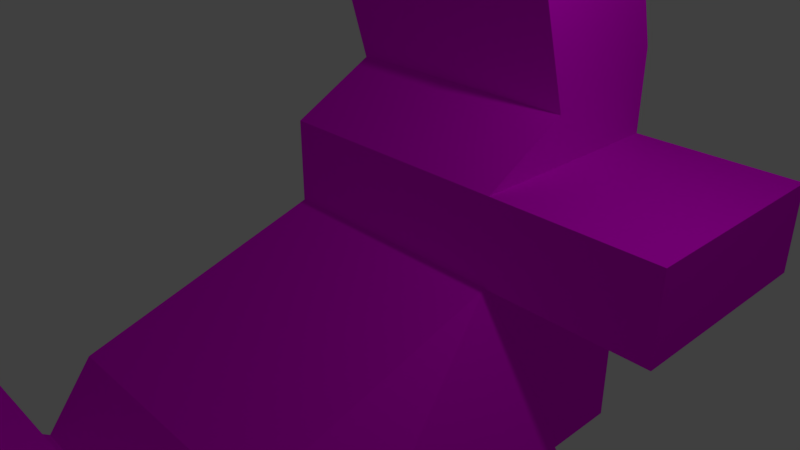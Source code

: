# Source: algo.blend  (saved by Blender 2.79.0; exported with 4.5.12 LTS)
import bpy
from mathutils import Matrix  # noqa: F401  (used for matrix-valued properties, if any)

bpy.ops.wm.read_factory_settings(use_empty=True)
scene = bpy.context.scene
scene.name = 'Scene'

# ---- collections
col_collection_1 = bpy.data.collections.new('Collection 1'); scene.collection.children.link(col_collection_1)

# ---- images (referenced by path relative to the original .blend; pixels are not part of the script)
import os
ASSET_DIR = os.environ.get("B2B_ASSET_DIR", "")  # directory of the original .blend (textures are referenced by path, not embedded)
HERE = os.path.dirname(os.path.abspath(__file__))  # packed textures are extracted next to this script under _unpacked/

def load_image(name, relpath, width, height, colorspace="sRGB"):
    """Load a texture the original file referenced (path relative to the .blend, or extracted next to this script)."""
    p = next((c for c in (os.path.join(HERE, relpath), os.path.join(ASSET_DIR, relpath)) if relpath and os.path.exists(c)), "")
    if p:
        img = bpy.data.images.load(p, check_existing=True)
        img.name = name
    else:  # same state as the original file: an image datablock whose file is absent (Cycles renders it pink)
        img = bpy.data.images.new(name, width, height)
        img.source = "FILE"
        img.filepath = "//" + (relpath or name)
    img.colorspace_settings.name = colorspace
    return img
img_prueba1_dds = load_image('prueba1.dds', 'prueba1.dds', 1024, 1024, 'sRGB')

# ---- materials (node trees are filled in below, after node groups)
mat_material_001 = bpy.data.materials.new('Material.001')
mat_material_001.alpha_threshold = 0.0
mat_material_001.roughness = 0.5

# ---- material node trees
mat_material_001.use_nodes = True; mat_material_001.node_tree.nodes.clear()
_N = mat_material_001.node_tree.nodes; _L = mat_material_001.node_tree.links
n0 = _N.new('ShaderNodeOutputMaterial'); n0.name = 'Material Output'; n0.location = (300, 300)
n1 = _N.new('ShaderNodeBsdfDiffuse'); n1.name = 'Diffuse BSDF'; n1.location = (10, 300)
n2 = _N.new('ShaderNodeTexImage'); n2.name = 'Image Texture'; n2.location = (-180, 300)
n2.width = 140
n2.image = img_prueba1_dds
_L.new(n1.outputs[0], n0.inputs[0])
_L.new(n2.outputs[0], n1.inputs[0])
n0.is_active_output = True

# ---- world
world_world = bpy.data.worlds.new('World'); scene.world = world_world
world_world.color = (0.05088, 0.05088, 0.05088)
world_world.use_sun_shadow = False
world_world.sun_shadow_jitter_overblur = 0.0
world_world.cycles.sampling_method = 'MANUAL'

# ---- cameras
cam_camera = bpy.data.cameras.new('Camera')
cam_camera.clip_end = 100.0
cam_camera.lens = 35.0
cam_camera.sensor_width = 32.0
cam_camera.sensor_height = 18.0
cam_camera.ortho_scale = 7.314
cam_camera.dof.focus_distance = 0.0

# ---- lights
light_lamp = bpy.data.lights.new('Lamp', 'POINT')
light_lamp.transmission_factor = 0.0
light_lamp.cutoff_distance = 30.0
light_lamp.energy = 100.0
light_lamp.shadow_buffer_clip_start = 1.001
light_lamp.shadow_soft_size = 0.1
light_lamp.shadow_maximum_resolution = 0.006
light_lamp.use_absolute_resolution = True

# ---- meshes
me_cube_001 = bpy.data.meshes.new('Cube.001')
me_cube_001.from_pydata([(-2.324, -2.923, -3.902), (-2.324, -2.923, -1.369), (-2.324, 0.7346, -3.902), (-2.324, 0.7346, -0.2445), (1.334, -2.923, -3.902), (1.334, -2.923, -1.369), (1.334, 0.7346, -3.902), (1.334, 0.7346, -0.2445), (-2.324, 3.86, -0.2445), (-2.324, 3.86, -3.902), (1.334, 3.86, -3.902), (1.334, 3.86, -0.2445), (-2.324, 0.7346, 1.022), (1.334, 0.7346, 1.022), (-2.324, 3.86, 1.022), (1.334, 3.86, 1.022), (3.722, 0.7346, -0.2445), (3.722, 3.86, -0.2445), (3.722, 0.7346, 1.022), (3.722, 3.86, 1.022), (-2.324, 2.033, 1.722), (1.334, 2.033, 1.722), (-2.324, 3.86, 2.255), (1.334, 3.86, 2.255), (2.711, 0.7346, -2.118), (2.711, 0.7346, -3.902), (2.711, -2.923, -3.902), (2.711, -2.923, -2.118), (-2.324, 1.744, 2.713), (1.334, 1.744, 2.713), (-2.324, 3.571, 3.245), (1.334, 3.571, 3.245), (-2.324, 1.676, 2.946), (1.334, 1.676, 2.946), (-2.324, 3.503, 3.478), (1.334, 3.503, 3.478), (-2.324, 1.533, 3.437), (1.334, 1.533, 3.437), (-2.324, 3.36, 3.969), (1.334, 3.36, 3.969), (-2.324, 4.516, 3.773), (1.334, 4.516, 3.773), (-2.324, 4.373, 4.264), (1.334, 4.373, 4.264), (-2.324, -4.834, -3.902), (-2.324, -3.62, -2.291), (1.334, -3.62, -2.291), (1.334, -4.834, -3.902), (-2.324, -5.996, -3.027), (-2.324, -4.781, -1.415), (1.334, -4.781, -1.415), (1.334, -5.996, -3.027), (-2.324, -6.656, -2.529), (-2.324, -5.441, -0.9176), (1.334, -5.441, -0.9176), (1.334, -6.656, -2.529), (1.334, -4.263, -0.7285), (-2.324, -4.263, -0.7285), (1.334, -4.923, -0.2309), (-2.324, -4.923, -0.2309)], [], [(0, 1, 3, 2), (3, 7, 13, 12), (7, 5, 27, 24), (1, 0, 44, 45), (2, 6, 4, 0), (7, 3, 1, 5), (9, 8, 11, 10), (2, 3, 8, 9), (7, 6, 10, 11), (6, 2, 9, 10), (14, 12, 20, 22), (7, 11, 17, 16), (11, 8, 14, 15), (8, 3, 12, 14), (16, 17, 19, 18), (11, 15, 19, 17), (13, 7, 16, 18), (15, 13, 18, 19), (21, 23, 31, 29), (15, 14, 22, 23), (13, 15, 23, 21), (12, 13, 21, 20), (25, 24, 27, 26), (6, 7, 24, 25), (5, 4, 26, 27), (4, 6, 25, 26), (29, 31, 35, 33), (20, 21, 29, 28), (22, 20, 28, 30), (23, 22, 30, 31), (32, 33, 37, 36), (28, 29, 33, 32), (30, 28, 32, 34), (31, 30, 34, 35), (36, 37, 39, 38), (34, 32, 36, 38), (38, 39, 43, 42), (33, 35, 39, 37), (41, 40, 42, 43), (34, 38, 42, 40), (35, 34, 40, 41), (39, 35, 41, 43), (46, 45, 49, 50), (0, 4, 47, 44), (5, 1, 45, 46), (4, 5, 46, 47), (51, 50, 54, 55), (47, 46, 50, 51), (44, 47, 51, 48), (45, 44, 48, 49), (55, 54, 53, 52), (48, 51, 55, 52), (49, 48, 52, 53), (54, 50, 56, 58), (56, 57, 59, 58), (49, 53, 59, 57), (53, 54, 58, 59), (50, 49, 57, 56)])
_uv = me_cube_001.uv_layers.new(name='UVMap')
_uv.uv.foreach_set('vector', [0.4112, 0.3745, 0.2836, 0.3745, 0.227, 0.1904, 0.4112, 0.1904, 0.8644, 0.8299, 0.8644, 0.6457, 0.9276, 0.6457, 0.9276, 0.8299, 0.2389, 0.6317, 0.04625, 0.6317, 0.0472, 0.5612, 0.2184, 0.5489, 0.2836, 0.3745, 0.4112, 0.3745, 0.4112, 0.4707, 0.33, 0.4096, 0.4112, 0.1572, 0.5953, 0.1572, 0.5953, 0.3411, 0.4112, 0.3411, 0.2389, 0.6317, 0.2389, 0.8159, 0.04625, 0.8159, 0.04625, 0.6317, 0.4112, 0.8969, 0.4112, 0.7138, 0.5953, 0.7138, 0.5953, 0.8969, 0.4112, 0.1904, 0.227, 0.1904, 0.227, 0.03307, 0.4112, 0.03307, 0.822, 0.1917, 0.822, 0.3758, 0.6646, 0.3758, 0.6646, 0.1917, 0.5953, 0.1572, 0.4112, 0.1572, 0.4112, 0.0, 0.5953, 0.0, 0.1632, 0.03307, 0.1632, 0.1904, 0.128, 0.125, 0.1012, 0.03307, 0.2389, 0.9209, 0.2389, 0.7637, 0.3591, 0.7637, 0.3591, 0.9209, 0.5953, 0.7138, 0.4112, 0.7138, 0.4112, 0.6504, 0.5953, 0.6504, 0.227, 0.03307, 0.227, 0.1904, 0.1632, 0.1904, 0.1632, 0.03307, 0.9276, 0.8299, 0.9276, 0.9872, 0.8638, 0.9872, 0.8638, 0.8299, 0.5953, 0.7138, 0.5953, 0.6504, 0.7155, 0.6504, 0.7155, 0.7138, 0.9276, 0.6457, 0.8644, 0.6457, 0.8644, 0.5255, 0.9276, 0.5255, 0.9446, 0.0, 0.9446, 0.1515, 0.8244, 0.1515, 0.8244, 2.72e-08, 0.2942, 0.6119, 0.3775, 0.6593, 0.3518, 0.7045, 0.2685, 0.657, 0.5953, 0.6504, 0.4112, 0.6504, 0.4112, 0.5887, 0.5953, 0.5887, 0.2512, 0.5563, 0.3919, 0.599, 0.3775, 0.6593, 0.2942, 0.6119, 0.9276, 0.7097, 0.9276, 0.5255, 1.0, 0.5255, 1.0, 0.7097, 0.08984, 1.0, 6.802e-08, 1.0, 0.0, 0.8159, 0.08984, 0.8159, 0.9276, 0.8928, 0.9276, 0.7097, 0.9969, 0.8035, 0.9969, 0.8928, 0.7339, 0.3758, 0.7339, 0.502, 0.6646, 0.502, 0.6646, 0.4131, 0.5953, 0.3411, 0.5953, 0.1572, 0.6646, 0.1572, 0.6646, 0.3411, 0.2685, 0.657, 0.3518, 0.7045, 0.3457, 0.7151, 0.2625, 0.6677, 0.08984, 1.0, 0.08984, 0.8159, 0.1413, 0.8159, 0.1413, 1.0, 0.1012, 0.03307, 0.128, 0.125, 0.0781, 0.1396, 0.05131, 0.04759, 0.5953, 0.5887, 0.4112, 0.5887, 0.4112, 0.5376, 0.5953, 0.5376, 0.1534, 1.0, 0.1534, 0.8159, 0.1788, 0.8159, 0.1788, 1.0, 0.1413, 1.0, 0.1413, 0.8159, 0.1534, 0.8159, 0.1534, 1.0, 0.05131, 0.04759, 0.0781, 0.1396, 0.06637, 0.143, 0.03958, 0.05101, 0.5953, 0.5376, 0.4112, 0.5376, 0.4112, 0.5255, 0.5953, 0.5255, 0.7155, 0.7097, 0.7155, 0.5255, 0.8113, 0.5255, 0.8113, 0.7097, 0.03958, 0.05101, 0.06637, 0.143, 0.04165, 0.1502, 0.01486, 0.05821, 0.8113, 0.7097, 0.8113, 0.5255, 0.8644, 0.5255, 0.8644, 0.7097, 0.2625, 0.6677, 0.3457, 0.7151, 0.333, 0.7374, 0.2497, 0.69, 0.856, 0.7097, 0.856, 0.8938, 0.8306, 0.8938, 0.8306, 0.7097, 0.03958, 0.05101, 0.01486, 0.05821, 0.0, 0.007201, 0.02473, 0.0, 0.3591, 0.9479, 0.3591, 0.7637, 0.4107, 0.7637, 0.4107, 0.9479, 0.333, 0.7374, 0.3457, 0.7151, 0.3919, 0.7414, 0.3791, 0.7637, 0.932, 0.1917, 0.932, 0.3758, 0.882, 0.3758, 0.882, 0.1917, 0.4112, 0.3411, 0.5953, 0.3411, 0.5953, 0.4372, 0.4112, 0.4372, 0.04625, 0.6317, 0.04625, 0.8159, 5.441e-08, 0.8159, 0.0, 0.6317, 0.7225, 0.0, 0.8244, 0.07675, 0.7662, 0.07684, 0.6646, 0.07684, 0.6646, 0.15, 0.7662, 0.15, 0.7662, 0.1917, 0.6646, 0.1917, 0.6646, 0.07684, 0.7662, 0.07684, 0.7662, 0.15, 0.6646, 0.15, 0.4112, 0.4372, 0.5953, 0.4372, 0.5953, 0.4935, 0.4112, 0.4935, 0.33, 0.4096, 0.4112, 0.4707, 0.3671, 0.5292, 0.286, 0.4681, 0.7155, 0.7097, 0.7962, 0.7097, 0.7962, 0.8938, 0.7155, 0.8938, 0.4112, 0.4935, 0.5953, 0.4935, 0.5953, 0.5255, 0.4112, 0.5255, 0.286, 0.4681, 0.3671, 0.5292, 0.342, 0.5624, 0.2609, 0.5013, 0.7662, 0.1917, 0.7662, 0.15, 0.8095, 0.15, 0.8095, 0.1917, 0.8504, 0.1917, 0.8504, 0.3758, 0.822, 0.3758, 0.822, 0.1917, 0.286, 0.4681, 0.2609, 0.5013, 0.2263, 0.4752, 0.2514, 0.442, 0.7962, 0.8938, 0.7962, 0.7097, 0.8306, 0.7097, 0.8306, 0.8938, 0.882, 0.1917, 0.882, 0.3758, 0.8504, 0.3758, 0.8504, 0.1917])
me_cube_001.materials.append(mat_material_001)
me_cube_001.use_remesh_preserve_volume = False
me_cube_001.use_remesh_preserve_attributes = False
me_cube_001.use_mirror_vertex_groups = False
me_cube_001.update()

# ---- objects
ob_cube = bpy.data.objects.new('Cube', me_cube_001)
ob_lamp = bpy.data.objects.new('Lamp', light_lamp)
ob_camera = bpy.data.objects.new('Camera', cam_camera)

# ---- transforms, parenting, visibility, modifiers, constraints
ob_cube.location = (0.0, 0.0, 0.0)
ob_cube.lineart.crease_threshold = 0.0
ob_lamp.location = (4.076, 1.005, 5.904)
ob_lamp.rotation_euler = (0.6503, 0.05522, 1.866)
ob_lamp.lock_rotations_4d = False
ob_lamp.empty_display_type = 'ARROWS'
ob_lamp.color = (0.0, 0.0, 0.0, 0.0)
ob_lamp.lineart.crease_threshold = 0.0
ob_camera.location = (7.481, -6.508, 5.344)
ob_camera.rotation_euler = (1.109, 0.0, 0.8149)
ob_camera.lock_rotations_4d = False
ob_camera.empty_display_type = 'ARROWS'
ob_camera.color = (0.0, 0.0, 0.0, 0.0)
ob_camera.display_type = 'WIRE'
ob_camera.lineart.crease_threshold = 0.0

# ---- collection membership
col_collection_1.objects.link(ob_cube)
col_collection_1.objects.link(ob_lamp)
col_collection_1.objects.link(ob_camera)

# ---- scene / render settings (as saved in the file)
scene.camera = ob_camera
scene.frame_start = 1; scene.frame_end = 250; scene.frame_set(0)
scene.render.engine = 'CYCLES'
scene.render.resolution_percentage = 50
scene.render.dither_intensity = 0.0
scene.cycles.use_denoising = False
scene.cycles.samples = 128
scene.cycles.sampling_pattern = 'TABULATED_SOBOL'
scene.cycles.use_adaptive_sampling = False
scene.cycles.use_light_tree = False
scene.cycles.blur_glossy = 0.0
scene.cycles.sample_clamp_indirect = 0.0
scene.view_settings.view_transform = 'Standard'
bpy.context.view_layer.update()
